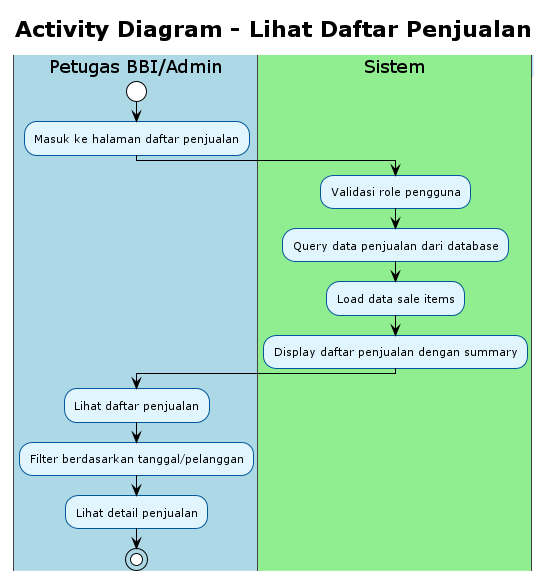

The diagram above was rendered by PlantUML. Its source (embedded in the PNG):
@startuml Activity Diagram - Lihat Daftar Penjualan
!theme plain
skinparam activity {
    BackgroundColor #E1F5FE
    BorderColor #01579B
    FontSize 11
}
skinparam swimlane {
    BackgroundColor #F5F5F5
    BorderColor #424242
    TitleBackgroundColor #BBDEFB
    TitleBorderColor #1976D2
}

title Activity Diagram - Lihat Daftar Penjualan

|#LightBlue|Petugas BBI/Admin|
start
:Masuk ke halaman daftar penjualan;

|#LightGreen|Sistem|
:Validasi role pengguna;
:Query data penjualan dari database;
:Load data sale items;
:Display daftar penjualan dengan summary;

|#LightBlue|Petugas BBI/Admin|
:Lihat daftar penjualan;
:Filter berdasarkan tanggal/pelanggan;
:Lihat detail penjualan;

stop

@enduml